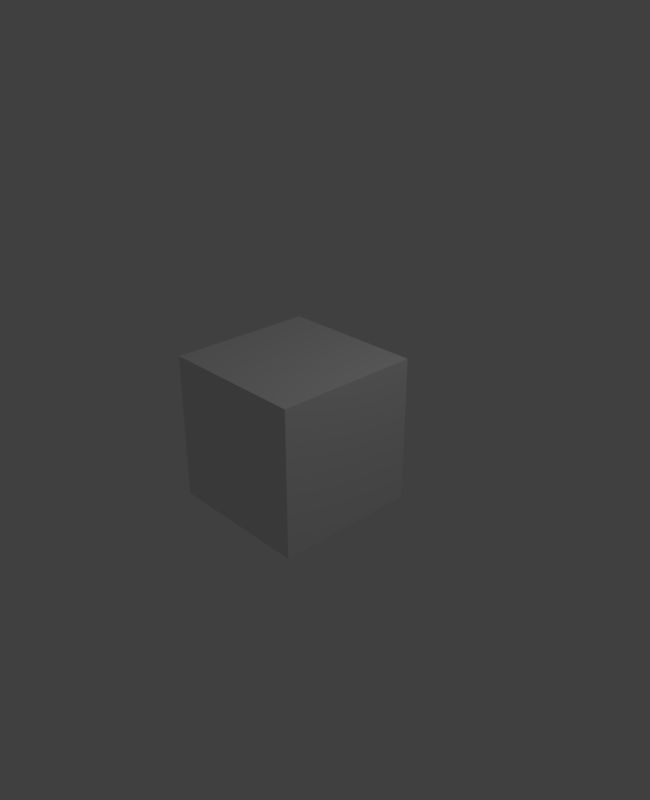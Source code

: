 # Source: untitled.blend  (saved by Blender 2.79.0; exported with 4.5.12 LTS)
import bpy
from mathutils import Matrix  # noqa: F401  (used for matrix-valued properties, if any)

bpy.ops.wm.read_factory_settings(use_empty=True)
scene = bpy.context.scene
scene.name = 'Scene'

# ---- collections
col_collection_1 = bpy.data.collections.new('Collection 1'); scene.collection.children.link(col_collection_1)

# ---- materials (node trees are filled in below, after node groups)
mat_material = bpy.data.materials.new('Material')
mat_material.alpha_threshold = 0.0
mat_material.use_transparent_shadow = False
mat_material.roughness = 0.5
mat_material.line_color = (0.0, 0.0, 0.0, 1.0)

# ---- material node trees

# ---- world
world_world = bpy.data.worlds.new('World'); scene.world = world_world
world_world.color = (0.05088, 0.05088, 0.05088)
world_world.use_sun_shadow = False
world_world.sun_shadow_jitter_overblur = 0.0
world_world.cycles.sampling_method = 'MANUAL'

# ---- cameras
cam_camera = bpy.data.cameras.new('Camera')
cam_camera.clip_end = 100.0
cam_camera.lens = 35.0
cam_camera.sensor_width = 32.0
cam_camera.sensor_height = 18.0
cam_camera.ortho_scale = 7.314
cam_camera.dof.focus_distance = 0.0
cam_camera.dof.aperture_fstop = 128.0

# ---- lights
light_lamp = bpy.data.lights.new('Lamp', 'POINT')
light_lamp.transmission_factor = 0.0
light_lamp.cutoff_distance = 30.0
light_lamp.energy = 100.0
light_lamp.shadow_buffer_clip_start = 1.001
light_lamp.shadow_soft_size = 0.1
light_lamp.shadow_maximum_resolution = 0.006
light_lamp.use_absolute_resolution = True

# ---- meshes
me_cube = bpy.data.meshes.new('Cube')
me_cube.from_pydata([(1.0, 1.0, -1.0), (1.0, -1.0, -1.0), (-1.0, -1.0, -1.0), (-1.0, 1.0, -1.0), (1.0, 1.0, 1.0), (1.0, -1.0, 1.0), (-1.0, -1.0, 1.0), (-1.0, 1.0, 1.0)], [], [(0, 1, 2, 3), (4, 7, 6, 5), (0, 4, 5, 1), (1, 5, 6, 2), (2, 6, 7, 3), (4, 0, 3, 7)])
me_cube.materials.append(mat_material)
me_cube.use_remesh_preserve_volume = False
me_cube.use_remesh_preserve_attributes = False
me_cube.use_mirror_vertex_groups = False
me_cube.update()

# ---- objects
ob_cube = bpy.data.objects.new('Cube', me_cube)
ob_lamp = bpy.data.objects.new('Lamp', light_lamp)
ob_camera = bpy.data.objects.new('Camera', cam_camera)

# ---- transforms, parenting, visibility, modifiers, constraints
ob_cube.location = (0.0, 0.0, 0.0)
ob_cube.lock_rotations_4d = False
ob_cube.empty_display_type = 'ARROWS'
ob_cube.lineart.crease_threshold = 0.0
ob_lamp.location = (4.076, 1.005, 5.904)
ob_lamp.rotation_euler = (0.6503, 0.05522, 1.866)
ob_lamp.lock_rotations_4d = False
ob_lamp.empty_display_type = 'ARROWS'
ob_lamp.color = (0.0, 0.0, 0.0, 0.0)
ob_lamp.lineart.crease_threshold = 0.0
ob_camera.location = (7.481, -6.508, 5.344)
ob_camera.rotation_euler = (1.109, 0.0, 0.8149)
ob_camera.lock_rotations_4d = False
ob_camera.empty_display_type = 'ARROWS'
ob_camera.color = (0.0, 0.0, 0.0, 0.0)
ob_camera.display_type = 'WIRE'
ob_camera.lineart.crease_threshold = 0.0

# ---- collection membership
col_collection_1.objects.link(ob_cube)
col_collection_1.objects.link(ob_lamp)
col_collection_1.objects.link(ob_camera)

# ---- scene / render settings (as saved in the file)
scene.camera = ob_camera
scene.frame_start = 1; scene.frame_end = 1906; scene.frame_set(397)
scene.render.engine = 'BLENDER_EEVEE_NEXT'
scene.render.image_settings.file_format = 'FFMPEG'
scene.render.image_settings.color_mode = 'RGB'
scene.render.resolution_x = 390
scene.render.resolution_y = 480
scene.render.fps = 198
scene.render.fps_base = 7.9
scene.render.dither_intensity = 0.0
scene.cycles.use_denoising = False
scene.cycles.samples = 128
scene.cycles.sampling_pattern = 'TABULATED_SOBOL'
scene.cycles.use_adaptive_sampling = False
scene.cycles.use_light_tree = False
scene.cycles.blur_glossy = 0.0
scene.cycles.sample_clamp_indirect = 0.0
scene.view_settings.view_transform = 'Standard'
bpy.context.view_layer.update()
